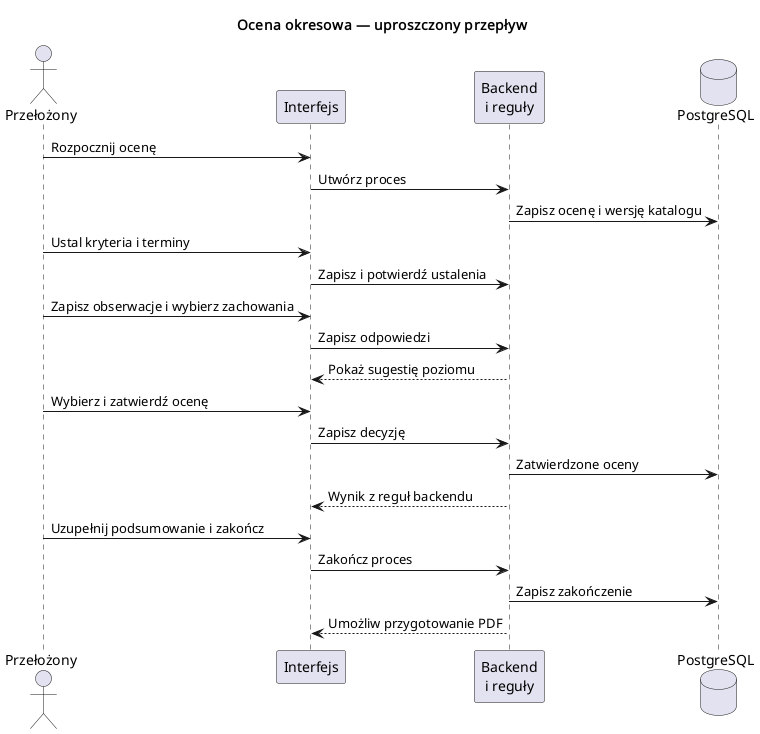

The diagram above was rendered by PlantUML. Its source (embedded in the PNG):
@startuml
title Ocena okresowa — uproszczony przepływ
skinparam shadowing false
actor Przełożony as manager
participant "Interfejs" as ui
participant "Backend\ni reguły" as api
database "PostgreSQL" as db
manager -> ui: Rozpocznij ocenę
ui -> api: Utwórz proces
api -> db: Zapisz ocenę i wersję katalogu
manager -> ui: Ustal kryteria i terminy
ui -> api: Zapisz i potwierdź ustalenia
manager -> ui: Zapisz obserwacje i wybierz zachowania
ui -> api: Zapisz odpowiedzi
api --> ui: Pokaż sugestię poziomu
manager -> ui: Wybierz i zatwierdź ocenę
ui -> api: Zapisz decyzję
api -> db: Zatwierdzone oceny
api --> ui: Wynik z reguł backendu
manager -> ui: Uzupełnij podsumowanie i zakończ
ui -> api: Zakończ proces
api -> db: Zapisz zakończenie
api --> ui: Umożliw przygotowanie PDF
@enduml